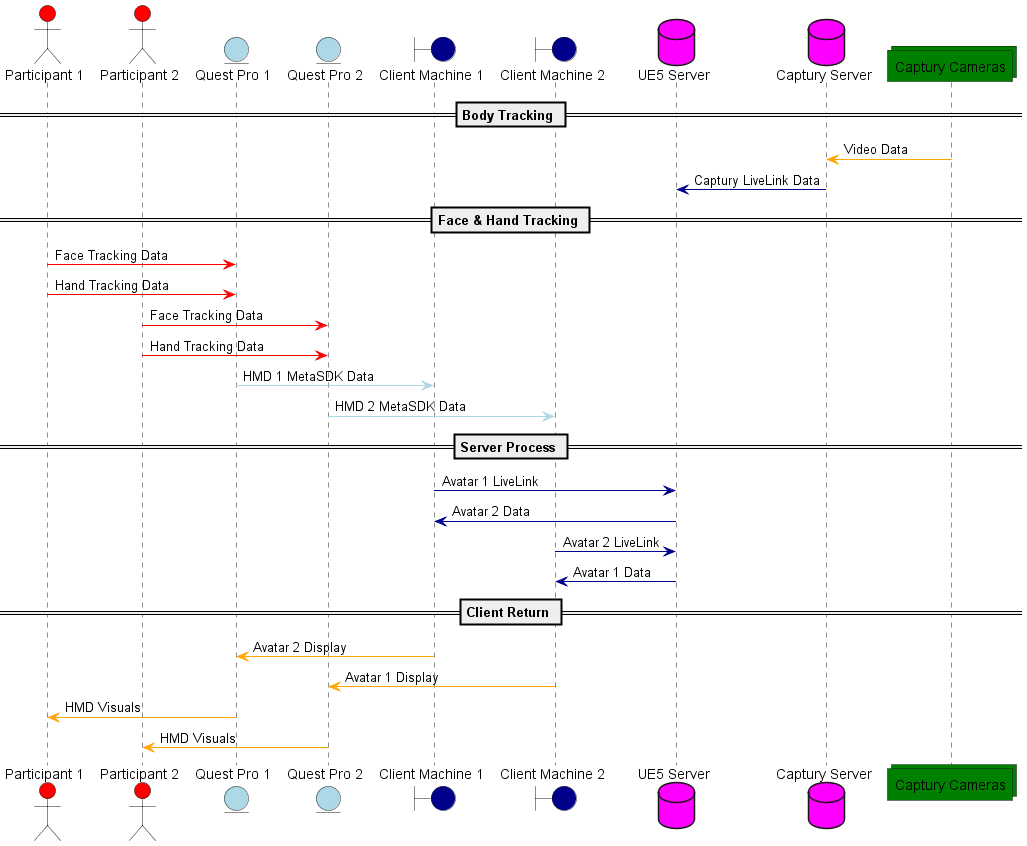

The diagram above was rendered by PlantUML. Its source (embedded in the PNG):
@startuml

actor "Participant 1" as Part1 #red
actor "Participant 2" as Part2 #red

entity "Quest Pro 1" as QPro1 #lightblue
entity "Quest Pro 2" as QPro2 #lightblue

boundary "Client Machine 1" as CM1 #darkblue
boundary "Client Machine 2" as CM2 #darkblue

database "UE5 Server" as UE5Serv #Magenta
database "Captury Server" as CapServ #Magenta

collections "Captury Cameras" as CapCam #Green

== Body Tracking ==
CapCam -[#orange]> CapServ : Video Data
CapServ -[#darkblue]> UE5Serv : Captury LiveLink Data

== Face & Hand Tracking ==
Part1 -[#red]> QPro1 : Face Tracking Data
Part1 -[#red]> QPro1 : Hand Tracking Data

Part2 -[#red]> QPro2 : Face Tracking Data
Part2 -[#red]> QPro2 : Hand Tracking Data

QPro1 -[#lightblue]> CM1 : HMD 1 MetaSDK Data
QPro2 -[#lightblue]> CM2 : HMD 2 MetaSDK Data

== Server Process ==

CM1 -[#darkblue]> UE5Serv : Avatar 1 LiveLink
UE5Serv -[#darkblue]> CM1 : Avatar 2 Data

CM2 -[#darkblue]> UE5Serv : Avatar 2 LiveLink
UE5Serv -[#darkblue]> CM2 : Avatar 1 Data

== Client Return ==

CM1 -[#orange]> QPro1 : Avatar 2 Display
CM2 -[#orange]> QPro2 : Avatar 1 Display
QPro1 -[#orange]> Part1 : HMD Visuals
QPro2 -[#orange]> Part2 : HMD Visuals
@enduml